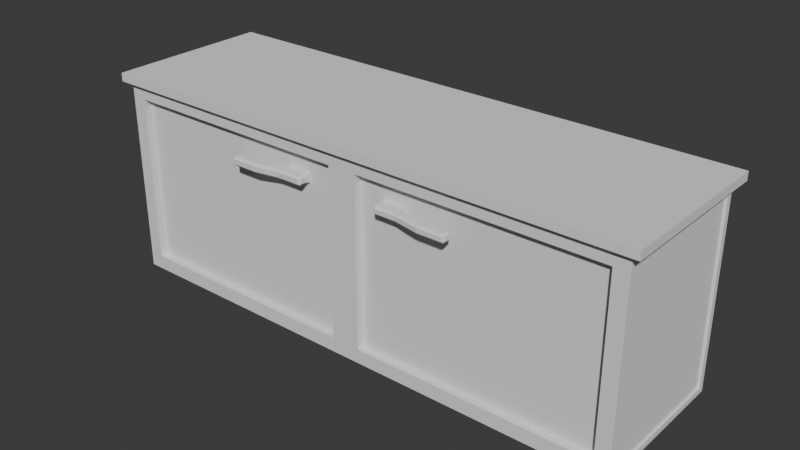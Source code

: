 # Source: PlacardSalon.blend  (saved by Blender 4.0.36; exported with 4.5.12 LTS)
import bpy
from mathutils import Matrix  # noqa: F401  (used for matrix-valued properties, if any)

bpy.ops.wm.read_factory_settings(use_empty=True)
scene = bpy.context.scene
scene.name = 'Scene'

# ---- collections
col_collection = bpy.data.collections.new('Collection'); scene.collection.children.link(col_collection)
col_collection_2 = bpy.data.collections.new('Collection 2'); col_collection.children.link(col_collection_2)

# ---- world
world_world = bpy.data.worlds.new('World'); scene.world = world_world
world_world.use_nodes = True; world_world.node_tree.nodes.clear()
_N = world_world.node_tree.nodes; _L = world_world.node_tree.links
n0 = _N.new('ShaderNodeOutputWorld'); n0.name = 'World Output'; n0.location = (300, 300)
n1 = _N.new('ShaderNodeBackground'); n1.name = 'Background'; n1.location = (10, 300)
n1.inputs[0].default_value = (0.05088, 0.05088, 0.05088, 1.0)
_L.new(n1.outputs[0], n0.inputs[0])
n0.is_active_output = True
world_world.color = (0.05088, 0.05088, 0.05088)
world_world.use_sun_shadow = False
world_world.sun_shadow_jitter_overblur = 0.0

# ---- meshes
me_cube_010 = bpy.data.meshes.new('Cube.010')
me_cube_010.from_pydata([(-3.24, -1.0, -0.8163), (-3.24, -1.0, 1.35), (-3.424, 0.9262, -0.9262), (-3.424, 0.9262, 1.46), (3.241, -1.0, -0.8168), (3.241, -1.0, 1.351), (3.309, 1.0, -0.8855), (3.309, 1.0, 1.419), (-3.534, -1.07, 1.534), (-3.534, 1.07, 1.534), (3.534, 1.07, 1.534), (3.534, -1.07, 1.534), (-3.534, -1.07, 1.641), (-3.534, 1.07, 1.641), (3.534, 1.07, 1.641), (3.534, -1.07, 1.641), (-0.1837, -1.0, -0.8163), (-0.1837, -1.0, 1.35), (-3.424, -0.9262, -0.9262), (-3.424, -0.9262, 1.46), (0.1832, -1.0, 1.351), (0.1832, -1.0, -0.8168), (3.424, -0.9267, 1.46), (3.424, -0.9267, -0.9267), (0.0, -1.0, -1.0), (0.0, -1.0, 1.534), (-3.24, -1.0, -0.7882), (-3.24, -1.0, 1.322), (3.241, -1.0, 1.323), (3.241, -1.0, -0.7887), (-3.309, 1.0, -0.8855), (-3.424, -1.0, -1.0), (-3.424, -1.0, 1.534), (-3.309, 1.0, 1.419), (-3.388, 0.9262, -0.9262), (-3.388, -0.9262, -0.9262), (-3.388, -0.9262, 1.46), (-3.388, 0.9262, 1.46), (-3.424, 1.0, 1.534), (-3.424, 1.0, -1.0), (3.424, 0.9267, -0.9267), (3.424, 0.9267, 1.46), (-3.309, 0.9458, 1.419), (-3.309, 0.9458, -0.8855), (3.309, 0.9458, -0.8855), (3.309, 0.9458, 1.419), (3.424, 1.0, 1.534), (3.424, 1.0, -1.0), (3.424, -1.0, -1.0), (3.424, -1.0, 1.534), (3.394, 0.9267, 1.46), (3.394, 0.9267, -0.9267), (3.394, -0.9267, -0.9267), (3.394, -0.9267, 1.46), (-0.5511, -0.9051, 1.125), (-0.8702, -0.9051, 1.125), (-0.8702, -0.9051, 1.007), (-0.5511, -0.9051, 1.007), (0.4944, -0.9051, 1.011), (0.7993, -0.9051, 1.011), (0.7993, -0.9051, 1.121), (0.4944, -0.9051, 1.121), (-0.1837, -0.9051, 1.35), (-3.24, -0.9051, 1.35), (-3.24, -0.9051, -0.8163), (-0.1837, -0.9051, -0.8163), (0.1832, -0.9051, -0.8168), (3.241, -0.9051, -0.8168), (3.241, -0.9051, 1.351), (0.1832, -0.9051, 1.351), (-0.8702, -0.986, 1.125), (-0.8702, -0.986, 1.007), (0.7993, -0.986, 1.011), (0.7993, -0.986, 1.121), (1.123, -1.047, 1.011), (1.123, -1.047, 1.121), (-1.194, -1.047, 1.125), (-1.194, -1.047, 1.007), (-0.5788, -0.986, 1.125), (-0.5511, -0.986, 1.097), (-0.5511, -0.986, 1.035), (-0.5788, -0.986, 1.007), (0.5221, -0.986, 1.011), (0.4944, -0.986, 1.039), (0.4944, -0.986, 1.093), (0.5221, -0.986, 1.121), (-0.5788, -1.056, 1.125), (-0.5788, -1.084, 1.097), (-0.5511, -1.056, 1.097), (-0.8702, -1.056, 1.125), (-0.8702, -1.084, 1.097), (-0.8702, -1.084, 1.035), (-0.8702, -1.056, 1.007), (-0.5788, -1.056, 1.007), (-0.5511, -1.056, 1.035), (-0.5788, -1.084, 1.035), (0.5221, -1.056, 1.011), (0.5221, -1.084, 1.039), (0.4944, -1.056, 1.039), (0.7993, -1.056, 1.011), (0.7993, -1.084, 1.039), (0.7993, -1.084, 1.093), (0.7993, -1.056, 1.121), (0.5221, -1.056, 1.121), (0.4944, -1.056, 1.093), (0.5221, -1.084, 1.093), (1.123, -1.117, 1.011), (1.123, -1.145, 1.039), (1.123, -1.145, 1.093), (1.123, -1.117, 1.121), (-1.194, -1.117, 1.125), (-1.194, -1.145, 1.097), (-1.194, -1.145, 1.035), (-1.194, -1.117, 1.007), (1.469, -1.047, 1.039), (1.441, -1.047, 1.011), (1.441, -1.047, 1.121), (1.469, -1.047, 1.093), (-1.54, -1.047, 1.097), (-1.512, -1.047, 1.125), (-1.512, -1.047, 1.007), (-1.54, -1.047, 1.035), (1.441, -1.145, 1.039), (1.441, -1.117, 1.011), (1.469, -1.117, 1.039), (1.441, -1.145, 1.093), (1.469, -1.117, 1.093), (1.441, -1.117, 1.121), (-1.512, -1.145, 1.097), (-1.512, -1.117, 1.125), (-1.54, -1.117, 1.097), (-1.512, -1.145, 1.035), (-1.54, -1.117, 1.035), (-1.512, -1.117, 1.007)], [], [(3, 2, 34, 37), (30, 33, 42, 43), (40, 41, 50, 51), (39, 47, 48, 24, 31), (49, 46, 10, 11), (8, 11, 15, 12), (38, 32, 8, 9), (32, 25, 49, 11, 8), (46, 38, 9, 10), (14, 13, 12, 15), (10, 9, 13, 14), (11, 10, 14, 15), (9, 8, 12, 13), (0, 26, 27, 1, 32, 31), (1, 17, 25, 32), (16, 0, 31, 24), (17, 16, 24, 25), (5, 28, 29, 4, 48, 49), (4, 21, 24, 48), (20, 5, 49, 25), (21, 20, 25, 24), (18, 2, 39, 31), (19, 18, 31, 32), (3, 19, 32, 38), (2, 3, 38, 39), (35, 36, 37, 34), (18, 19, 36, 35), (19, 3, 37, 36), (2, 18, 35, 34), (33, 30, 39, 38), (30, 6, 47, 39), (7, 33, 38, 46), (6, 7, 46, 47), (43, 42, 45, 44), (7, 6, 44, 45), (6, 30, 43, 44), (33, 7, 45, 42), (41, 40, 47, 46), (40, 23, 48, 47), (22, 41, 46, 49), (23, 22, 49, 48), (51, 50, 53, 52), (22, 23, 52, 53), (23, 40, 51, 52), (41, 22, 53, 50), (0, 16, 65, 64), (4, 5, 68, 67), (55, 56, 71, 70), (80, 79, 88, 94), (20, 21, 66, 69), (21, 4, 67, 66), (1, 0, 64, 63), (16, 17, 62, 65), (17, 1, 63, 62), (5, 20, 69, 68), (55, 54, 62, 63), (57, 56, 64, 65), (54, 57, 65, 62), (59, 58, 66, 67), (61, 60, 68, 69), (58, 61, 69, 66), (60, 59, 67, 68), (56, 55, 63, 64), (87, 90, 91, 95), (108, 107, 122, 125), (58, 59, 72, 82), (84, 83, 98, 104), (82, 72, 99, 96), (59, 60, 73, 72), (73, 85, 103, 102), (54, 55, 70, 78), (101, 100, 107, 108), (91, 90, 111, 112), (71, 81, 93, 92), (57, 54, 79, 80), (72, 73, 75, 74), (60, 61, 85, 73), (61, 58, 83, 84), (56, 57, 81, 71), (75, 109, 127, 116), (115, 116, 117, 114), (99, 72, 74, 106), (71, 92, 113, 77), (70, 71, 77, 76), (73, 102, 109, 75), (89, 70, 76, 110), (97, 100, 101, 105), (119, 120, 121, 118), (110, 76, 119, 129), (118, 121, 132, 130), (77, 113, 133, 120), (112, 111, 128, 131), (106, 74, 115, 123), (114, 117, 126, 124), (78, 79, 54), (80, 81, 57), (82, 83, 58), (84, 85, 61), (86, 87, 88), (93, 94, 95), (96, 97, 98), (103, 104, 105), (122, 123, 124), (125, 126, 127), (128, 129, 130), (131, 132, 133), (86, 89, 90, 87), (92, 93, 95, 91), (87, 95, 94, 88), (96, 99, 100, 97), (102, 103, 105, 101), (104, 98, 97, 105), (84, 104, 103, 85), (78, 86, 88, 79), (93, 81, 80, 94), (82, 96, 98, 83), (101, 108, 109, 102), (99, 106, 107, 100), (111, 90, 89, 110), (113, 92, 91, 112), (124, 126, 125, 122), (130, 132, 131, 128), (116, 127, 126, 117), (123, 115, 114, 124), (118, 130, 129, 119), (120, 133, 132, 121), (112, 131, 133, 113), (122, 107, 106, 123), (110, 129, 128, 111), (108, 125, 127, 109), (78, 70, 89, 86), (76, 77, 120, 119), (74, 75, 116, 115)])
_uv = me_cube_010.uv_layers.new(name='UVMap')
_uv.uv.foreach_set('vector', [0.6177, 0.2408, 0.3823, 0.2408, 0.3823, 0.2408, 0.6177, 0.2408, 0.3863, 0.2542, 0.6137, 0.2542, 0.6137, 0.2542, 0.3863, 0.2542, 0.3822, 0.5092, 0.6178, 0.5092, 0.6178, 0.5092, 0.3822, 0.5092, 0.125, 0.5, 0.375, 0.5, 0.375, 0.75, 0.25, 0.75, 0.125, 0.75, 0.625, 0.75, 0.625, 0.5, 0.625, 0.5, 0.625, 0.75, 0.625, 1.0, 0.625, 0.75, 0.625, 0.75, 0.625, 1.0, 0.625, 0.25, 0.625, 0.0, 0.625, 0.0, 0.625, 0.25, 0.625, 1.0, 0.625, 0.875, 0.625, 0.75, 0.625, 0.75, 0.625, 1.0, 0.625, 0.5, 0.625, 0.25, 0.625, 0.25, 0.625, 0.5, 0.625, 0.5, 0.875, 0.5, 0.875, 0.75, 0.625, 0.75, 0.625, 0.5, 0.625, 0.25, 0.625, 0.25, 0.625, 0.5, 0.625, 0.75, 0.625, 0.5, 0.625, 0.5, 0.625, 0.75, 0.625, 0.25, 0.625, 0.0, 0.625, 0.0, 0.625, 0.25, 0.3931, 0.9933, 0.4644, 0.9933, 0.5356, 0.9933, 0.6069, 0.9933, 0.625, 1.0, 0.375, 1.0, 0.6069, 0.9933, 0.6069, 0.8817, 0.625, 0.875, 0.625, 1.0, 0.3931, 0.8817, 0.3931, 0.9933, 0.375, 1.0, 0.375, 0.875, 0.6069, 0.8817, 0.3931, 0.8817, 0.375, 0.875, 0.625, 0.875, 0.6069, 0.7567, 0.5356, 0.7567, 0.4644, 0.7567, 0.3931, 0.7567, 0.375, 0.75, 0.625, 0.75, 0.3931, 0.7567, 0.3931, 0.8683, 0.375, 0.875, 0.375, 0.75, 0.6069, 0.8683, 0.6069, 0.7567, 0.625, 0.75, 0.625, 0.875, 0.3931, 0.8683, 0.6069, 0.8683, 0.625, 0.875, 0.375, 0.875, 0.3823, 0.009221, 0.3823, 0.2408, 0.375, 0.25, 0.375, 0.0, 0.6177, 0.009221, 0.3823, 0.009221, 0.375, 0.0, 0.625, 0.0, 0.6177, 0.2408, 0.6177, 0.009221, 0.625, 0.0, 0.625, 0.25, 0.3823, 0.2408, 0.6177, 0.2408, 0.625, 0.25, 0.375, 0.25, 0.3823, 0.009221, 0.6177, 0.009221, 0.6177, 0.2408, 0.3823, 0.2408, 0.3823, 0.009221, 0.6177, 0.009221, 0.6177, 0.009221, 0.3823, 0.009221, 0.6177, 0.009221, 0.6177, 0.2408, 0.6177, 0.2408, 0.6177, 0.009221, 0.3823, 0.2408, 0.3823, 0.009221, 0.3823, 0.009221, 0.3823, 0.2408, 0.6137, 0.2542, 0.3863, 0.2542, 0.375, 0.25, 0.625, 0.25, 0.3863, 0.2542, 0.3863, 0.4958, 0.375, 0.5, 0.375, 0.25, 0.6137, 0.4958, 0.6137, 0.2542, 0.625, 0.25, 0.625, 0.5, 0.3863, 0.4958, 0.6137, 0.4958, 0.625, 0.5, 0.375, 0.5, 0.3863, 0.2542, 0.6137, 0.2542, 0.6137, 0.4958, 0.3863, 0.4958, 0.6137, 0.4958, 0.3863, 0.4958, 0.3863, 0.4958, 0.6137, 0.4958, 0.3863, 0.4958, 0.3863, 0.2542, 0.3863, 0.2542, 0.3863, 0.4958, 0.6137, 0.2542, 0.6137, 0.4958, 0.6137, 0.4958, 0.6137, 0.2542, 0.6178, 0.5092, 0.3822, 0.5092, 0.375, 0.5, 0.625, 0.5, 0.3822, 0.5092, 0.3822, 0.7408, 0.375, 0.75, 0.375, 0.5, 0.6178, 0.7408, 0.6178, 0.5092, 0.625, 0.5, 0.625, 0.75, 0.3822, 0.7408, 0.6178, 0.7408, 0.625, 0.75, 0.375, 0.75, 0.3822, 0.5092, 0.6178, 0.5092, 0.6178, 0.7408, 0.3822, 0.7408, 0.6178, 0.7408, 0.3822, 0.7408, 0.3822, 0.7408, 0.6178, 0.7408, 0.3822, 0.7408, 0.3822, 0.5092, 0.3822, 0.5092, 0.3822, 0.7408, 0.6178, 0.5092, 0.6178, 0.7408, 0.6178, 0.7408, 0.6178, 0.5092, 0.3931, 0.9933, 0.3931, 0.8817, 0.3931, 0.8817, 0.3931, 0.9933, 0.0, 0.0, 0.0, 0.0, 0.0, 0.0, 0.0, 0.0, 0.5827, 0.9844, 0.4173, 0.9844, 0.4173, 0.9844, 0.5827, 0.9844, 0.4561, 0.8906, 0.5439, 0.8906, 0.5439, 0.8906, 0.4561, 0.8906, 0.6069, 0.8683, 0.3931, 0.8683, 0.3931, 0.8683, 0.6069, 0.8683, 0.3931, 0.8683, 0.3931, 0.7567, 0.3931, 0.7567, 0.3931, 0.8683, 0.0, 0.0, 0.0, 0.0, 0.0, 0.0, 0.0, 0.0, 0.3931, 0.8817, 0.6069, 0.8817, 0.6069, 0.8817, 0.3931, 0.8817, 0.6069, 0.8817, 0.6069, 0.9933, 0.6069, 0.9933, 0.6069, 0.8817, 0.6069, 0.7567, 0.6069, 0.8683, 0.6069, 0.8683, 0.6069, 0.7567, 0.5827, 0.9844, 0.5827, 0.8906, 0.6069, 0.8817, 0.6069, 0.9933, 0.4173, 0.8906, 0.4173, 0.9844, 0.3931, 0.9933, 0.3931, 0.8817, 0.5827, 0.8906, 0.4173, 0.8906, 0.3931, 0.8817, 0.6069, 0.8817, 0.4172, 0.7656, 0.4172, 0.8594, 0.3931, 0.8683, 0.3931, 0.7567, 0.5828, 0.8594, 0.5828, 0.7656, 0.6069, 0.7567, 0.6069, 0.8683, 0.4172, 0.8594, 0.5828, 0.8594, 0.6069, 0.8683, 0.3931, 0.8683, 0.5828, 0.7656, 0.4172, 0.7656, 0.3931, 0.7567, 0.6069, 0.7567, 0.4173, 0.9844, 0.5827, 0.9844, 0.6069, 0.9933, 0.3931, 0.9933, 0.5439, 0.8988, 0.5439, 0.9844, 0.4561, 0.9844, 0.4561, 0.8988, 0.5411, 0.7656, 0.4589, 0.7656, 0.4589, 0.7656, 0.5411, 0.7656, 0.4172, 0.8594, 0.4172, 0.7656, 0.4172, 0.7656, 0.4172, 0.8509, 0.5411, 0.8594, 0.4589, 0.8594, 0.4589, 0.8594, 0.5411, 0.8594, 0.4172, 0.8509, 0.4172, 0.7656, 0.4172, 0.7656, 0.4172, 0.8509, 0.4172, 0.7656, 0.5828, 0.7656, 0.5828, 0.7656, 0.4172, 0.7656, 0.5828, 0.7656, 0.5828, 0.8509, 0.5828, 0.8509, 0.5828, 0.7656, 0.5827, 0.8906, 0.5827, 0.9844, 0.5827, 0.9844, 0.5827, 0.8988, 0.5411, 0.7656, 0.4589, 0.7656, 0.4589, 0.7656, 0.5411, 0.7656, 0.4561, 0.9844, 0.5439, 0.9844, 0.5439, 0.9844, 0.4561, 0.9844, 0.4173, 0.9844, 0.4173, 0.8988, 0.4173, 0.8988, 0.4173, 0.9844, 0.4173, 0.8906, 0.5827, 0.8906, 0.5439, 0.8906, 0.4561, 0.8906, 0.4172, 0.7656, 0.5828, 0.7656, 0.5828, 0.7656, 0.4172, 0.7656, 0.5828, 0.7656, 0.5828, 0.8594, 0.5828, 0.8509, 0.5828, 0.7656, 0.5828, 0.8594, 0.4172, 0.8594, 0.4589, 0.8594, 0.5411, 0.8594, 0.4173, 0.9844, 0.4173, 0.8906, 0.4173, 0.8988, 0.4173, 0.9844, 0.5828, 0.7656, 0.5828, 0.7656, 0.5828, 0.7656, 0.5828, 0.7656, 0.4172, 0.7656, 0.5828, 0.7656, 0.5411, 0.7656, 0.4589, 0.7656, 0.4172, 0.7656, 0.4172, 0.7656, 0.4172, 0.7656, 0.4172, 0.7656, 0.4173, 0.9844, 0.4173, 0.9844, 0.4173, 0.9844, 0.4173, 0.9844, 0.5827, 0.9844, 0.4173, 0.9844, 0.4173, 0.9844, 0.5827, 0.9844, 0.5828, 0.7656, 0.5828, 0.7656, 0.5828, 0.7656, 0.5828, 0.7656, 0.5827, 0.9844, 0.5827, 0.9844, 0.5827, 0.9844, 0.5827, 0.9844, 0.4589, 0.8509, 0.4589, 0.7656, 0.5411, 0.7656, 0.5411, 0.8509, 0.5827, 0.9844, 0.4173, 0.9844, 0.4561, 0.9844, 0.5439, 0.9844, 0.5827, 0.9844, 0.5827, 0.9844, 0.5827, 0.9844, 0.5827, 0.9844, 0.5439, 0.9844, 0.4561, 0.9844, 0.4561, 0.9844, 0.5439, 0.9844, 0.4173, 0.9844, 0.4173, 0.9844, 0.4173, 0.9844, 0.4173, 0.9844, 0.4561, 0.9844, 0.5439, 0.9844, 0.5439, 0.9844, 0.4561, 0.9844, 0.4172, 0.7656, 0.4172, 0.7656, 0.4172, 0.7656, 0.4172, 0.7656, 0.4589, 0.7656, 0.5411, 0.7656, 0.5411, 0.7656, 0.4589, 0.7656, 0.5827, 0.8988, 0.5827, 0.8906, 0.5827, 0.8906, 0.4561, 0.8906, 0.4173, 0.8906, 0.4173, 0.8906, 0.4172, 0.8509, 0.4172, 0.8594, 0.4172, 0.8594, 0.5411, 0.8594, 0.5828, 0.8594, 0.5828, 0.8594, 0.5827, 0.8988, 0.5439, 0.8988, 0.5439, 0.8906, 0.4173, 0.8988, 0.4561, 0.8906, 0.4561, 0.8988, 0.4172, 0.8509, 0.4589, 0.8509, 0.4589, 0.8594, 0.5828, 0.8509, 0.5411, 0.8594, 0.5411, 0.8509, 0.4589, 0.7656, 0.4172, 0.7656, 0.4589, 0.7656, 0.5411, 0.7656, 0.5411, 0.7656, 0.5828, 0.7656, 0.5439, 0.9844, 0.5827, 0.9844, 0.5439, 0.9844, 0.4561, 0.9844, 0.4561, 0.9844, 0.4173, 0.9844, 0.5827, 0.8988, 0.5827, 0.9844, 0.5439, 0.9844, 0.5439, 0.8988, 0.4173, 0.9844, 0.4173, 0.8988, 0.4561, 0.8988, 0.4561, 0.9844, 0.5439, 0.8988, 0.4561, 0.8988, 0.4561, 0.8906, 0.5439, 0.8906, 0.4172, 0.8509, 0.4172, 0.7656, 0.4589, 0.7656, 0.4589, 0.8509, 0.5828, 0.7656, 0.5828, 0.8509, 0.5411, 0.8509, 0.5411, 0.7656, 0.5411, 0.8594, 0.4589, 0.8594, 0.4589, 0.8509, 0.5411, 0.8509, 0.5411, 0.8594, 0.5411, 0.8594, 0.5828, 0.8509, 0.5828, 0.8509, 0.5827, 0.8988, 0.5827, 0.8988, 0.5439, 0.8906, 0.5439, 0.8906, 0.4173, 0.8988, 0.4173, 0.8988, 0.4561, 0.8906, 0.4561, 0.8906, 0.4172, 0.8509, 0.4172, 0.8509, 0.4589, 0.8594, 0.4589, 0.8594, 0.5411, 0.7656, 0.5411, 0.7656, 0.5828, 0.7656, 0.5828, 0.7656, 0.4172, 0.7656, 0.4172, 0.7656, 0.4589, 0.7656, 0.4589, 0.7656, 0.5439, 0.9844, 0.5439, 0.9844, 0.5827, 0.9844, 0.5827, 0.9844, 0.4173, 0.9844, 0.4173, 0.9844, 0.4561, 0.9844, 0.4561, 0.9844, 0.4589, 0.7656, 0.5411, 0.7656, 0.5411, 0.7656, 0.4589, 0.7656, 0.5439, 0.9844, 0.4561, 0.9844, 0.4561, 0.9844, 0.5439, 0.9844, 0.5828, 0.7656, 0.5828, 0.7656, 0.5411, 0.7656, 0.5411, 0.7656, 0.4172, 0.7656, 0.4172, 0.7656, 0.4589, 0.7656, 0.4589, 0.7656, 0.5439, 0.9844, 0.5439, 0.9844, 0.5827, 0.9844, 0.5827, 0.9844, 0.4173, 0.9844, 0.4173, 0.9844, 0.4561, 0.9844, 0.4561, 0.9844, 0.4561, 0.9844, 0.4561, 0.9844, 0.4173, 0.9844, 0.4173, 0.9844, 0.4589, 0.7656, 0.4589, 0.7656, 0.4172, 0.7656, 0.4172, 0.7656, 0.5827, 0.9844, 0.5827, 0.9844, 0.5439, 0.9844, 0.5439, 0.9844, 0.5411, 0.7656, 0.5411, 0.7656, 0.5828, 0.7656, 0.5828, 0.7656, 0.5827, 0.8988, 0.5827, 0.9844, 0.5827, 0.9844, 0.5827, 0.8988, 0.5827, 0.9844, 0.4173, 0.9844, 0.4173, 0.9844, 0.5827, 0.9844, 0.4172, 0.7656, 0.5828, 0.7656, 0.5828, 0.7656, 0.4172, 0.7656])
me_cube_010.update()

# ---- objects
ob_placard1 = bpy.data.objects.new('placard1', me_cube_010)

# ---- transforms, parenting, visibility, modifiers, constraints
ob_placard1.location = (0.0, 0.0, 0.0)
ob_placard1.scale = (1.32, 1.32, 1.32)

# ---- collection membership
col_collection_2.objects.link(ob_placard1)

# ---- scene / render settings (as saved in the file)
scene.frame_start = 1; scene.frame_end = 250; scene.frame_set(1)
scene.render.engine = 'BLENDER_EEVEE_NEXT'
scene.cycles.sampling_pattern = 'TABULATED_SOBOL'
bpy.context.view_layer.update()

# ---- added for rendering (the .blend has no active camera and no usable light): camera, sun
cam_auto = bpy.data.cameras.new('AutoCamera')
cam_auto.lens = 50.0
cam_auto.sensor_width = 36.0
cam_auto.clip_end = 1000.0
ob_auto_camera = bpy.data.objects.new('AutoCamera', cam_auto)
scene.collection.objects.link(ob_auto_camera)
ob_auto_camera.location = (9.60252, -11.5725, 8.10529)
ob_auto_camera.rotation_euler = (1.09748, -7.21219e-08, 0.694738)
scene.camera = ob_auto_camera
light_auto_sun = bpy.data.lights.new('AutoSun', 'SUN')
light_auto_sun.energy = 3.0
light_auto_sun.angle = 0.0523599
ob_auto_sun = bpy.data.objects.new('AutoSun', light_auto_sun)
scene.collection.objects.link(ob_auto_sun)
ob_auto_sun.rotation_euler = (0.872665, 0.174533, 0.523599)
bpy.context.view_layer.update()
